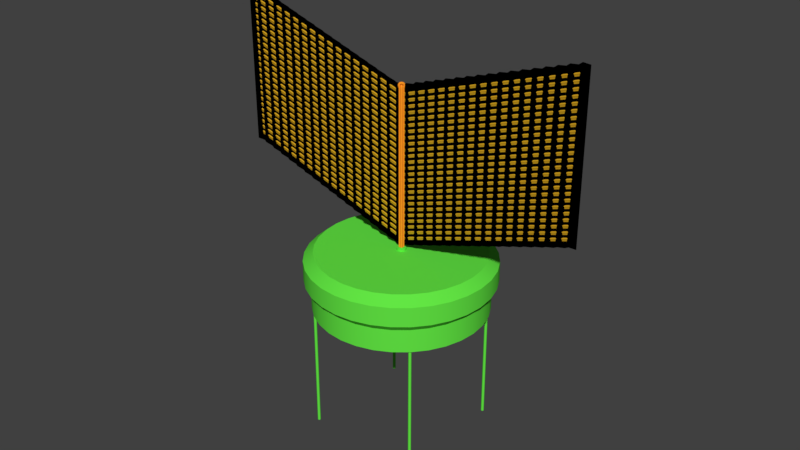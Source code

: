 # Source: Rad-Unit-Small-Rotating.blend  (saved by Blender 2.78.0; exported with 4.5.12 LTS)
import bpy
from mathutils import Matrix  # noqa: F401  (used for matrix-valued properties, if any)

bpy.ops.wm.read_factory_settings(use_empty=True)
scene = bpy.context.scene
scene.name = 'Scene'

# ---- collections
col_collection_1 = bpy.data.collections.new('Collection 1'); scene.collection.children.link(col_collection_1)

# ---- materials (node trees are filled in below, after node groups)
mat_material_004 = bpy.data.materials.new('Material.004')
mat_material_004.alpha_threshold = 0.0
mat_material_004.use_transparent_shadow = False
mat_material_004.diffuse_color = (1.0, 0.3112, 0.01693, 1.0)
mat_material_004.roughness = 0.5
mat_radsurface = bpy.data.materials.new('radsurface')
mat_radsurface.alpha_threshold = 0.0
mat_radsurface.use_transparent_shadow = False
mat_radsurface.diffuse_color = (0.0, 0.0, 0.0, 1.0)
mat_radsurface.roughness = 0.5
mat_reservoirs = bpy.data.materials.new('reservoirs')
mat_reservoirs.alpha_threshold = 0.0
mat_reservoirs.use_transparent_shadow = False
mat_reservoirs.diffuse_color = (0.1243, 0.8, 0.05844, 1.0)
mat_reservoirs.roughness = 0.5
mat_material_003 = bpy.data.materials.new('Material.003')
mat_material_003.alpha_threshold = 0.0
mat_material_003.use_transparent_shadow = False
mat_material_003.diffuse_color = (0.6738, 0.3685, 0.01629, 1.0)
mat_material_003.roughness = 0.5

# ---- material node trees

# ---- world
world_world = bpy.data.worlds.new('World'); scene.world = world_world
world_world.color = (0.05088, 0.05088, 0.05088)
world_world.use_sun_shadow = False
world_world.sun_shadow_jitter_overblur = 0.0
world_world.cycles.sampling_method = 'MANUAL'

# ---- meshes
me_plane = bpy.data.meshes.new('Plane')
me_plane.from_pydata([(-0.9903, -0.03622, 0.02524), (1.01, -0.05118, -0.01587), (-0.9903, 1.295, 0.02524), (1.01, 1.28, -0.01587), (-0.9617, -0.05507, -0.01989), (-0.9329, -0.05319, 0.025), (-0.9042, -0.08475, -0.02034), (-0.8755, -0.08215, 0.02457), (-0.8469, -0.1145, -0.02079), (-0.8181, -0.1118, 0.02412), (-0.7895, -0.1443, -0.02124), (-0.7608, -0.1415, 0.02368), (-0.7321, -0.174, -0.02168), (-0.7034, -0.1712, 0.02323), (-0.6747, -0.2038, -0.02213), (-0.646, -0.2009, 0.02278), (-0.6174, -0.2336, -0.02258), (-0.5886, -0.2307, 0.02234), (-0.56, -0.2633, -0.02303), (-0.5313, -0.2605, 0.02189), (-0.5026, -0.2931, -0.02347), (-0.4739, -0.2902, 0.02144), (-0.4452, -0.3229, -0.02392), (-0.4165, -0.32, 0.02099), (-0.3879, -0.3527, -0.02437), (-0.3591, -0.3498, 0.02055), (-0.3305, -0.3824, -0.02482), (-0.3018, -0.3795, 0.0201), (-0.2731, -0.4122, -0.02526), (-0.2444, -0.4093, 0.01965), (-0.2157, -0.442, -0.02571), (-0.187, -0.4391, 0.0192), (-0.1584, -0.4718, -0.02616), (-0.1296, -0.4688, 0.01876), (-0.101, -0.5015, -0.02661), (-0.07227, -0.4986, 0.01831), (-0.04348, -0.5309, -0.02705), (-0.01449, -0.526, 0.01733), (0.01449, -0.5437, -0.0277), (0.04348, -0.513, 0.01831), (0.07266, -0.5161, -0.02648), (0.102, -0.4833, 0.01899), (0.1312, -0.4862, -0.0258), (0.1605, -0.4533, 0.01968), (0.1898, -0.4563, -0.02511), (0.2191, -0.4234, 0.02036), (0.2484, -0.4263, -0.02443), (0.2777, -0.3935, 0.02105), (0.3069, -0.3964, -0.02374), (0.3362, -0.3635, 0.02173), (0.3655, -0.3665, -0.02306), (0.3948, -0.3336, 0.02242), (0.4241, -0.3365, -0.02237), (0.4534, -0.3037, 0.0231), (0.4826, -0.3066, -0.02169), (0.5119, -0.2737, 0.02379), (0.5412, -0.2767, -0.021), (0.5705, -0.2438, 0.02447), (0.5998, -0.2467, -0.02032), (0.6291, -0.2138, 0.02516), (0.6583, -0.2168, -0.01964), (0.6876, -0.1839, 0.02584), (0.7169, -0.1869, -0.01895), (0.7462, -0.154, 0.02653), (0.7755, -0.157, -0.01827), (0.8048, -0.1241, 0.02721), (0.834, -0.1271, -0.01758), (0.8633, -0.09413, 0.0279), (0.8926, -0.09737, -0.0169), (0.9219, -0.06425, 0.02858), (0.9512, -0.06825, -0.01624), (0.9804, -0.03455, 0.02927), (0.9804, 1.296, 0.02927), (0.9512, 1.263, -0.01624), (0.9219, 1.267, 0.02858), (0.8926, 1.234, -0.0169), (0.8633, 1.237, 0.0279), (0.834, 1.204, -0.01758), (0.8048, 1.207, 0.02721), (0.7755, 1.174, -0.01827), (0.7462, 1.177, 0.02653), (0.7169, 1.144, -0.01895), (0.6876, 1.147, 0.02584), (0.6583, 1.114, -0.01964), (0.6291, 1.117, 0.02516), (0.5998, 1.084, -0.02032), (0.5705, 1.087, 0.02447), (0.5412, 1.054, -0.021), (0.5119, 1.057, 0.02379), (0.4826, 1.024, -0.02169), (0.4534, 1.027, 0.0231), (0.4241, 0.9944, -0.02237), (0.3948, 0.9973, 0.02242), (0.3655, 0.9645, -0.02306), (0.3362, 0.9674, 0.02173), (0.3069, 0.9345, -0.02374), (0.2777, 0.9374, 0.02105), (0.2484, 0.9046, -0.02443), (0.2191, 0.9075, 0.02036), (0.1898, 0.8746, -0.02511), (0.1605, 0.8776, 0.01968), (0.1312, 0.8447, -0.0258), (0.102, 0.8476, 0.01899), (0.07266, 0.8148, -0.02648), (0.04348, 0.8179, 0.01831), (0.01449, 0.7872, -0.0277), (-0.01449, 0.8049, 0.01733), (-0.04348, 0.8, -0.02705), (-0.07227, 0.8323, 0.01831), (-0.101, 0.8294, -0.02661), (-0.1296, 0.8621, 0.01876), (-0.1584, 0.8591, -0.02616), (-0.187, 0.8918, 0.0192), (-0.2157, 0.8889, -0.02571), (-0.2444, 0.9216, 0.01965), (-0.2731, 0.9187, -0.02526), (-0.3018, 0.9514, 0.0201), (-0.3305, 0.9485, -0.02482), (-0.3591, 0.9811, 0.02055), (-0.3879, 0.9782, -0.02437), (-0.4165, 1.011, 0.02099), (-0.4452, 1.008, -0.02392), (-0.4739, 1.041, 0.02144), (-0.5026, 1.038, -0.02347), (-0.5313, 1.07, 0.02189), (-0.56, 1.068, -0.02303), (-0.5886, 1.1, 0.02234), (-0.6174, 1.097, -0.02258), (-0.646, 1.13, 0.02278), (-0.6747, 1.127, -0.02213), (-0.7034, 1.16, 0.02323), (-0.7321, 1.157, -0.02168), (-0.7608, 1.189, 0.02368), (-0.7895, 1.187, -0.02124), (-0.8181, 1.219, 0.02412), (-0.8469, 1.216, -0.02079), (-0.8755, 1.249, 0.02457), (-0.9042, 1.246, -0.02034), (-0.9329, 1.278, 0.025), (-0.9617, 1.276, -0.01989)], [], [(71, 1, 3, 72), (0, 4, 139, 2), (4, 5, 138, 139), (5, 6, 137, 138), (6, 7, 136, 137), (7, 8, 135, 136), (8, 9, 134, 135), (9, 10, 133, 134), (10, 11, 132, 133), (11, 12, 131, 132), (12, 13, 130, 131), (13, 14, 129, 130), (14, 15, 128, 129), (15, 16, 127, 128), (16, 17, 126, 127), (17, 18, 125, 126), (18, 19, 124, 125), (19, 20, 123, 124), (20, 21, 122, 123), (21, 22, 121, 122), (22, 23, 120, 121), (23, 24, 119, 120), (24, 25, 118, 119), (25, 26, 117, 118), (26, 27, 116, 117), (27, 28, 115, 116), (28, 29, 114, 115), (29, 30, 113, 114), (30, 31, 112, 113), (31, 32, 111, 112), (32, 33, 110, 111), (33, 34, 109, 110), (34, 35, 108, 109), (35, 36, 107, 108), (36, 37, 106, 107), (37, 38, 105, 106), (38, 39, 104, 105), (39, 40, 103, 104), (40, 41, 102, 103), (41, 42, 101, 102), (42, 43, 100, 101), (43, 44, 99, 100), (44, 45, 98, 99), (45, 46, 97, 98), (46, 47, 96, 97), (47, 48, 95, 96), (48, 49, 94, 95), (49, 50, 93, 94), (50, 51, 92, 93), (51, 52, 91, 92), (52, 53, 90, 91), (53, 54, 89, 90), (54, 55, 88, 89), (55, 56, 87, 88), (56, 57, 86, 87), (57, 58, 85, 86), (58, 59, 84, 85), (59, 60, 83, 84), (60, 61, 82, 83), (61, 62, 81, 82), (62, 63, 80, 81), (63, 64, 79, 80), (64, 65, 78, 79), (65, 66, 77, 78), (66, 67, 76, 77), (67, 68, 75, 76), (68, 69, 74, 75), (69, 70, 73, 74), (70, 71, 72, 73)])
me_plane.materials.append(mat_radsurface)
me_plane.use_remesh_preserve_volume = False
me_plane.use_remesh_preserve_attributes = False
me_plane.use_mirror_vertex_groups = False
me_plane.update()
me_cylinder_008 = bpy.data.meshes.new('Cylinder.008')
me_cylinder_008.from_pydata([(0.2001, -1.006, -0.6177), (-8.948e-08, 1.2, -0.2102), (-1.826e-07, 1.075, 0.1592), (-8.948e-08, 1.2, 0.05101), (0.2171, -1.091, -0.6177), (0.2341, 1.177, -0.2102), (0.2097, 1.054, 0.1592), (0.2341, 1.177, 0.05101), (0.3925, -0.9477, -0.6177), (0.4592, 1.109, -0.2102), (0.4113, 0.993, 0.1592), (0.4592, 1.109, 0.05101), (0.4259, -1.028, -0.6177), (0.6667, 0.9978, -0.2102), (0.5971, 0.8937, 0.1592), (0.6667, 0.9978, 0.05101), (0.5699, -0.8529, -0.6177), (0.8485, 0.8485, -0.2102), (0.76, 0.76, 0.1592), (0.8485, 0.8485, 0.05101), (0.6183, -0.9253, -0.6177), (0.9978, 0.6667, -0.2102), (0.8937, 0.5971, 0.1592), (0.9978, 0.6667, 0.05101), (0.7253, -0.7253, -0.6177), (1.109, 0.4592, -0.2102), (0.993, 0.4113, 0.1592), (1.109, 0.4592, 0.05101), (0.7869, -0.7869, -0.6177), (1.177, 0.2341, -0.2102), (1.054, 0.2097, 0.1592), (1.177, 0.2341, 0.05101), (0.8529, -0.5699, -0.6177), (1.2, -1.635e-07, -0.2102), (1.075, -2.261e-07, 0.1592), (1.2, -1.635e-07, 0.05101), (0.9253, -0.6183, -0.6177), (1.177, -0.2341, -0.2102), (1.054, -0.2097, 0.1592), (1.177, -0.2341, 0.05101), (0.9477, -0.3925, -0.6177), (1.109, -0.4592, -0.2102), (0.993, -0.4113, 0.1592), (1.109, -0.4592, 0.05101), (1.028, -0.4259, -0.6177), (0.9978, -0.6667, -0.2102), (0.8937, -0.5971, 0.1592), (0.9978, -0.6667, 0.05101), (1.006, -0.2001, -0.6177), (0.8485, -0.8485, -0.2102), (0.76, -0.76, 0.1592), (0.8485, -0.8485, 0.05101), (1.091, -0.2171, -0.6177), (0.6667, -0.9978, -0.2102), (0.5971, -0.8937, 0.1592), (0.6667, -0.9978, 0.05101), (1.026, -2.384e-07, -0.6177), (0.4592, -1.109, -0.2102), (0.4113, -0.993, 0.1592), (0.4592, -1.109, 0.05101), (1.113, -1.788e-07, -0.6177), (0.2341, -1.177, -0.2102), (0.2097, -1.054, 0.1592), (0.2341, -1.177, 0.05101), (1.006, 0.2001, -0.6177), (-4.805e-07, -1.2, -0.2102), (-3.568e-07, -1.075, 0.1592), (-4.805e-07, -1.2, 0.05101), (1.091, 0.2171, -0.6177), (-0.2341, -1.177, -0.2102), (-0.2097, -1.054, 0.1592), (-0.2341, -1.177, 0.05101), (0.9477, 0.3925, -0.6177), (-0.4592, -1.109, -0.2102), (-0.4113, -0.993, 0.1592), (-0.4592, -1.109, 0.05101), (1.028, 0.4259, -0.6177), (-0.6667, -0.9978, -0.2102), (-0.5971, -0.8937, 0.1592), (-0.6667, -0.9978, 0.05101), (0.8529, 0.5699, -0.6177), (-0.8485, -0.8485, -0.2102), (-0.76, -0.76, 0.1592), (-0.8485, -0.8485, 0.05101), (0.9253, 0.6183, -0.6177), (-0.9978, -0.6667, -0.2102), (-0.8937, -0.5971, 0.1592), (-0.9978, -0.6667, 0.05101), (0.7253, 0.7253, -0.6177), (-1.109, -0.4592, -0.2102), (-0.993, -0.4113, 0.1592), (-1.109, -0.4592, 0.05101), (0.7869, 0.7869, -0.6177), (-1.177, -0.2341, -0.2102), (-1.054, -0.2097, 0.1592), (-1.177, -0.2341, 0.05101), (0.5699, 0.8529, -0.6177), (-1.2, 9.047e-07, -0.2102), (-1.075, 6.512e-07, 0.1592), (-1.2, 9.047e-07, 0.05101), (0.6183, 0.9253, -0.6177), (-1.177, 0.2341, -0.2102), (-1.054, 0.2097, 0.1592), (-1.177, 0.2341, 0.05101), (0.3925, 0.9477, -0.6177), (-1.109, 0.4592, -0.2102), (-0.993, 0.4113, 0.1592), (-1.109, 0.4592, 0.05101), (0.4259, 1.028, -0.6177), (-0.9978, 0.6667, -0.2102), (-0.8937, 0.5971, 0.1592), (-0.9978, 0.6667, 0.05101), (0.2001, 1.006, -0.6177), (-0.8485, 0.8485, -0.2102), (-0.76, 0.76, 0.1592), (-0.8485, 0.8485, 0.05101), (0.2171, 1.091, -0.6177), (-0.6667, 0.9978, -0.2102), (-0.5971, 0.8937, 0.1592), (-0.6667, 0.9978, 0.05101), (-1.788e-07, 1.113, -0.6177), (-0.4592, 1.109, -0.2102), (-0.4113, 0.993, 0.1592), (-0.4592, 1.109, 0.05101), (-1.788e-07, 1.026, -0.6177), (-0.2341, 1.177, -0.2102), (-0.2097, 1.054, 0.1592), (-0.2341, 1.177, 0.05101), (-8.948e-08, 0.06, 0.1283), (-8.948e-08, 0.06, 0.1901), (0.02296, 0.05543, 0.1283), (0.02296, 0.05543, 0.1901), (0.04243, 0.04243, 0.1283), (0.04243, 0.04243, 0.1901), (0.05543, 0.02296, 0.1283), (0.05543, 0.02296, 0.1901), (0.06, -2.567e-07, 0.1283), (0.06, -2.567e-07, 0.1901), (0.05543, -0.02296, 0.1283), (0.05543, -0.02296, 0.1901), (0.04243, -0.04243, 0.1283), (0.04243, -0.04243, 0.1901), (0.02296, -0.05543, 0.1283), (0.02296, -0.05543, 0.1901), (-8.042e-08, -0.06, 0.1283), (-8.042e-08, -0.06, 0.1901), (-0.02296, -0.05543, 0.1283), (-0.02296, -0.05543, 0.1901), (-0.04243, -0.04243, 0.1283), (-0.04243, -0.04243, 0.1901), (-0.05543, -0.02296, 0.1283), (-0.05543, -0.02296, 0.1901), (-0.06, -2.533e-07, 0.1283), (-0.06, -2.533e-07, 0.1901), (-0.05543, 0.02296, 0.1283), (-0.05543, 0.02296, 0.1901), (-0.04243, 0.04243, 0.1283), (-0.04243, 0.04243, 0.1901), (-0.02296, 0.05543, 0.1283), (-0.02296, 0.05543, 0.1901), (-9.04e-08, 0.04466, 0.118), (-9.04e-08, 0.04466, 0.2004), (0.01709, 0.04126, 0.118), (0.01709, 0.04126, 0.2004), (0.03158, 0.03158, 0.118), (0.03158, 0.03158, 0.2004), (0.04126, 0.01709, 0.118), (0.04126, 0.01709, 0.2004), (0.04466, -2.56e-07, 0.118), (0.04466, -2.56e-07, 0.2004), (0.04126, -0.01709, 0.118), (0.04126, -0.01709, 0.2004), (0.03158, -0.03158, 0.118), (0.03158, -0.03158, 0.2004), (0.01709, -0.04126, 0.118), (0.01709, -0.04126, 0.2004), (-8.366e-08, -0.04466, 0.118), (-8.366e-08, -0.04466, 0.2004), (-0.01709, -0.04126, 0.118), (-0.01709, -0.04126, 0.2004), (-0.03158, -0.03158, 0.118), (-0.03158, -0.03158, 0.2004), (-0.04126, -0.01709, 0.118), (-0.04126, -0.01709, 0.2004), (-0.04466, -2.535e-07, 0.118), (-0.04466, -2.535e-07, 0.2004), (-0.04126, 0.01709, 0.118), (-0.04126, 0.01709, 0.2004), (-0.03158, 0.03158, 0.118), (-0.03158, 0.03158, 0.2004), (-0.01709, 0.04126, 0.118), (-0.01709, 0.04126, 0.2004), (-0.76, -0.74, -2.378), (-0.76, -0.74, -0.3184), (-0.75, -0.7427, -2.378), (-0.75, -0.7427, -0.3184), (-0.7427, -0.75, -2.378), (-0.7427, -0.75, -0.3184), (-0.74, -0.76, -2.378), (-0.74, -0.76, -0.3184), (-0.7427, -0.77, -2.378), (-0.7427, -0.77, -0.3184), (-0.75, -0.7773, -2.378), (-0.75, -0.7773, -0.3184), (-0.76, -0.78, -2.378), (-0.76, -0.78, -0.3184), (-0.77, -0.7773, -2.378), (-0.77, -0.7773, -0.3184), (-0.7773, -0.77, -2.378), (-0.7773, -0.77, -0.3184), (-0.78, -0.76, -2.378), (-0.78, -0.76, -0.3184), (-0.7773, -0.75, -2.378), (-0.7773, -0.75, -0.3184), (-0.77, -0.7427, -2.378), (-0.77, -0.7427, -0.3184), (-0.76, 0.78, -2.378), (-0.76, 0.78, -0.3184), (-0.75, 0.7773, -2.378), (-0.75, 0.7773, -0.3184), (-0.7427, 0.77, -2.378), (-0.7427, 0.77, -0.3184), (-0.74, 0.76, -2.378), (-0.74, 0.76, -0.3184), (-0.7427, 0.75, -2.378), (-0.7427, 0.75, -0.3184), (-0.75, 0.7427, -2.378), (-0.75, 0.7427, -0.3184), (-0.76, 0.74, -2.378), (-0.76, 0.74, -0.3184), (-0.77, 0.7427, -2.378), (-0.77, 0.7427, -0.3184), (-0.7773, 0.75, -2.378), (-0.7773, 0.75, -0.3184), (-0.78, 0.76, -2.378), (-0.78, 0.76, -0.3184), (-0.7773, 0.77, -2.378), (-0.7773, 0.77, -0.3184), (-0.77, 0.7773, -2.378), (-0.77, 0.7773, -0.3184), (0.76, 0.78, -2.378), (0.76, 0.78, -0.3184), (0.77, 0.7773, -2.378), (0.77, 0.7773, -0.3184), (0.7773, 0.77, -2.378), (0.7773, 0.77, -0.3184), (0.78, 0.76, -2.378), (0.78, 0.76, -0.3184), (0.7773, 0.75, -2.378), (0.7773, 0.75, -0.3184), (0.77, 0.7427, -2.378), (0.77, 0.7427, -0.3184), (0.76, 0.74, -2.378), (0.76, 0.74, -0.3184), (0.75, 0.7427, -2.378), (0.75, 0.7427, -0.3184), (0.7427, 0.75, -2.378), (0.7427, 0.75, -0.3184), (0.74, 0.76, -2.378), (0.74, 0.76, -0.3184), (0.7427, 0.77, -2.378), (0.7427, 0.77, -0.3184), (0.75, 0.7773, -2.378), (0.75, 0.7773, -0.3184), (0.76, -0.74, -2.378), (0.76, -0.74, -0.3184), (0.77, -0.7427, -2.378), (0.77, -0.7427, -0.3184), (0.7773, -0.75, -2.378), (0.7773, -0.75, -0.3184), (0.78, -0.76, -2.378), (0.78, -0.76, -0.3184), (0.7773, -0.77, -2.378), (0.7773, -0.77, -0.3184), (0.77, -0.7773, -2.378), (0.77, -0.7773, -0.3184), (0.76, -0.78, -2.378), (0.76, -0.78, -0.3184), (0.75, -0.7773, -2.378), (0.75, -0.7773, -0.3184), (0.7427, -0.77, -2.378), (0.7427, -0.77, -0.3184), (0.74, -0.76, -2.378), (0.74, -0.76, -0.3184), (0.7427, -0.75, -2.378), (0.7427, -0.75, -0.3184), (0.75, -0.7427, -2.378), (0.75, -0.7427, -0.3184), (2.794e-09, -1.369e-07, -0.06437), (-1.788e-07, 1.026, -0.5067), (-1.788e-07, 1.113, -0.3069), (0.2171, 1.091, -0.3069), (0.2001, 1.006, -0.5067), (0.4259, 1.028, -0.3069), (0.3925, 0.9477, -0.5067), (0.6183, 0.9253, -0.3069), (0.5699, 0.8529, -0.5067), (0.7869, 0.7869, -0.3069), (0.7253, 0.7253, -0.5067), (0.9253, 0.6183, -0.3069), (0.8529, 0.5699, -0.5067), (1.028, 0.4259, -0.3069), (0.9477, 0.3925, -0.5067), (1.091, 0.2171, -0.3069), (1.006, 0.2001, -0.5067), (1.113, -1.788e-07, -0.3069), (1.026, -2.384e-07, -0.5067), (1.091, -0.2171, -0.3069), (1.006, -0.2001, -0.5067), (1.028, -0.4259, -0.3069), (0.9477, -0.3925, -0.5067), (0.9253, -0.6183, -0.3069), (0.8529, -0.5699, -0.5067), (0.7869, -0.7869, -0.3069), (0.7253, -0.7253, -0.5067), (0.6183, -0.9253, -0.3069), (0.5699, -0.8529, -0.5067), (0.4259, -1.028, -0.3069), (0.3925, -0.9477, -0.5067), (0.2171, -1.091, -0.3069), (0.2001, -1.006, -0.5067), (-4.172e-07, -1.113, -0.3069), (-3.576e-07, -1.026, -0.5067), (-0.2171, -1.091, -0.3069), (-0.2001, -1.006, -0.5067), (-0.4259, -1.028, -0.3069), (-0.3925, -0.9477, -0.5067), (-0.6183, -0.9253, -0.3069), (-0.5699, -0.8529, -0.5067), (-0.7869, -0.7869, -0.3069), (-0.7253, -0.7253, -0.5067), (-0.9253, -0.6183, -0.3069), (-0.8529, -0.5699, -0.5067), (-1.028, -0.4259, -0.3069), (-0.9477, -0.3925, -0.5067), (-1.091, -0.2171, -0.3069), (-1.006, -0.2001, -0.5067), (-1.113, 7.153e-07, -0.3069), (-1.026, 5.96e-07, -0.5067), (-1.091, 0.2171, -0.3069), (-1.006, 0.2001, -0.5067), (-1.028, 0.4259, -0.3069), (-0.9477, 0.3925, -0.5067), (-0.9253, 0.6183, -0.3069), (-0.8529, 0.5699, -0.5067), (-0.7869, 0.7869, -0.3069), (-0.7253, 0.7253, -0.5067), (-0.6183, 0.9253, -0.3069), (-0.5699, 0.8529, -0.5067), (-0.4259, 1.028, -0.3069), (-0.3925, 0.9477, -0.5067), (-0.2171, 1.091, -0.3069), (-0.2001, 1.006, -0.5067), (-4.172e-07, -1.113, -0.6177), (-3.576e-07, -1.026, -0.6177), (-0.2171, -1.091, -0.6177), (-0.2001, -1.006, -0.6177), (-0.4259, -1.028, -0.6177), (-0.3925, -0.9477, -0.6177), (-0.6183, -0.9253, -0.6177), (-0.5699, -0.8529, -0.6177), (-0.7869, -0.7869, -0.6177), (-0.7253, -0.7253, -0.6177), (-0.9253, -0.6183, -0.6177), (-0.8529, -0.5699, -0.6177), (-1.028, -0.4259, -0.6177), (-0.9477, -0.3925, -0.6177), (-1.091, -0.2171, -0.6177), (-1.006, -0.2001, -0.6177), (-1.113, 7.153e-07, -0.6177), (-1.026, 5.96e-07, -0.6177), (-1.091, 0.2171, -0.6177), (-1.006, 0.2001, -0.6177), (-1.028, 0.4259, -0.6177), (-0.9477, 0.3925, -0.6177), (-0.9253, 0.6183, -0.6177), (-0.8529, 0.5699, -0.6177), (-0.7869, 0.7869, -0.6177), (-0.7253, 0.7253, -0.6177), (-0.6183, 0.9253, -0.6177), (-0.5699, 0.8529, -0.6177), (-0.4259, 1.028, -0.6177), (-0.3925, 0.9477, -0.6177), (-0.2171, 1.091, -0.6177), (-0.2001, 1.006, -0.6177)], [], [(125, 127, 3, 1), (9, 11, 15, 13), (13, 15, 19, 17), (17, 19, 23, 21), (21, 23, 27, 25), (25, 27, 31, 29), (29, 31, 35, 33), (33, 35, 39, 37), (37, 39, 43, 41), (41, 43, 47, 45), (45, 47, 51, 49), (49, 51, 55, 53), (53, 55, 59, 57), (57, 59, 63, 61), (61, 63, 67, 65), (65, 67, 71, 69), (69, 71, 75, 73), (73, 75, 79, 77), (77, 79, 83, 81), (81, 83, 87, 85), (85, 87, 91, 89), (89, 91, 95, 93), (93, 95, 99, 97), (97, 99, 103, 101), (101, 103, 107, 105), (105, 107, 111, 109), (109, 111, 115, 113), (113, 115, 119, 117), (117, 119, 123, 121), (121, 123, 127, 125), (5, 7, 11, 9), (6, 2, 126, 122, 118, 114, 110, 106, 102, 98, 94, 90, 86, 82, 78, 74, 70, 66, 62, 58, 54, 50, 46, 42, 38, 34, 30, 26, 22, 18, 14, 10), (1, 3, 7, 5), (289, 292, 288), (7, 3, 2, 6), (292, 294, 288), (11, 7, 6, 10), (294, 296, 288), (15, 11, 10, 14), (296, 298, 288), (19, 15, 14, 18), (298, 300, 288), (23, 19, 18, 22), (300, 302, 288), (27, 23, 22, 26), (302, 304, 288), (31, 27, 26, 30), (304, 306, 288), (35, 31, 30, 34), (306, 308, 288), (39, 35, 34, 38), (308, 310, 288), (43, 39, 38, 42), (310, 312, 288), (47, 43, 42, 46), (312, 314, 288), (51, 47, 46, 50), (314, 316, 288), (55, 51, 50, 54), (316, 318, 288), (59, 55, 54, 58), (318, 320, 288), (63, 59, 58, 62), (320, 322, 288), (67, 63, 62, 66), (322, 324, 288), (71, 67, 66, 70), (324, 326, 288), (75, 71, 70, 74), (326, 328, 288), (79, 75, 74, 78), (328, 330, 288), (83, 79, 78, 82), (330, 332, 288), (87, 83, 82, 86), (332, 334, 288), (91, 87, 86, 90), (334, 336, 288), (95, 91, 90, 94), (336, 338, 288), (99, 95, 94, 98), (338, 340, 288), (103, 99, 98, 102), (340, 342, 288), (107, 103, 102, 106), (342, 344, 288), (111, 107, 106, 110), (344, 346, 288), (115, 111, 110, 114), (346, 348, 288), (119, 115, 114, 118), (348, 350, 288), (123, 119, 118, 122), (350, 352, 288), (127, 123, 122, 126), (352, 289, 288), (3, 127, 126, 2), (81, 85, 331, 329), (128, 129, 131, 130), (130, 131, 133, 132), (132, 133, 135, 134), (134, 135, 137, 136), (136, 137, 139, 138), (138, 139, 141, 140), (140, 141, 143, 142), (142, 143, 145, 144), (144, 145, 147, 146), (146, 147, 149, 148), (148, 149, 151, 150), (150, 151, 153, 152), (152, 153, 155, 154), (154, 155, 157, 156), (131, 129, 159, 157, 155, 153, 151, 149, 147, 145, 143, 141, 139, 137, 135, 133), (156, 157, 159, 158), (158, 159, 129, 128), (128, 130, 132, 134, 136, 138, 140, 142, 144, 146, 148, 150, 152, 154, 156, 158), (160, 161, 163, 162), (162, 163, 165, 164), (164, 165, 167, 166), (166, 167, 169, 168), (168, 169, 171, 170), (170, 171, 173, 172), (172, 173, 175, 174), (174, 175, 177, 176), (176, 177, 179, 178), (178, 179, 181, 180), (180, 181, 183, 182), (182, 183, 185, 184), (184, 185, 187, 186), (186, 187, 189, 188), (163, 161, 191, 189, 187, 185, 183, 181, 179, 177, 175, 173, 171, 169, 167, 165), (188, 189, 191, 190), (190, 191, 161, 160), (160, 162, 164, 166, 168, 170, 172, 174, 176, 178, 180, 182, 184, 186, 188, 190), (192, 193, 195, 194), (194, 195, 197, 196), (196, 197, 199, 198), (198, 199, 201, 200), (200, 201, 203, 202), (202, 203, 205, 204), (204, 205, 207, 206), (206, 207, 209, 208), (208, 209, 211, 210), (210, 211, 213, 212), (195, 193, 215, 213, 211, 209, 207, 205, 203, 201, 199, 197), (212, 213, 215, 214), (214, 215, 193, 192), (192, 194, 196, 198, 200, 202, 204, 206, 208, 210, 212, 214), (216, 217, 219, 218), (218, 219, 221, 220), (220, 221, 223, 222), (222, 223, 225, 224), (224, 225, 227, 226), (226, 227, 229, 228), (228, 229, 231, 230), (230, 231, 233, 232), (232, 233, 235, 234), (234, 235, 237, 236), (219, 217, 239, 237, 235, 233, 231, 229, 227, 225, 223, 221), (236, 237, 239, 238), (238, 239, 217, 216), (216, 218, 220, 222, 224, 226, 228, 230, 232, 234, 236, 238), (240, 241, 243, 242), (242, 243, 245, 244), (244, 245, 247, 246), (246, 247, 249, 248), (248, 249, 251, 250), (250, 251, 253, 252), (252, 253, 255, 254), (254, 255, 257, 256), (256, 257, 259, 258), (258, 259, 261, 260), (243, 241, 263, 261, 259, 257, 255, 253, 251, 249, 247, 245), (260, 261, 263, 262), (262, 263, 241, 240), (240, 242, 244, 246, 248, 250, 252, 254, 256, 258, 260, 262), (264, 265, 267, 266), (266, 267, 269, 268), (268, 269, 271, 270), (270, 271, 273, 272), (272, 273, 275, 274), (274, 275, 277, 276), (276, 277, 279, 278), (278, 279, 281, 280), (280, 281, 283, 282), (282, 283, 285, 284), (267, 265, 287, 285, 283, 281, 279, 277, 275, 273, 271, 269), (284, 285, 287, 286), (286, 287, 265, 264), (264, 266, 268, 270, 272, 274, 276, 278, 280, 282, 284, 286), (117, 121, 349, 347), (37, 41, 309, 307), (73, 77, 327, 325), (109, 113, 345, 343), (29, 33, 305, 303), (65, 69, 323, 321), (101, 105, 341, 339), (21, 25, 301, 299), (5, 9, 293, 291), (57, 61, 319, 317), (93, 97, 337, 335), (13, 17, 297, 295), (49, 53, 315, 313), (125, 1, 290, 351), (85, 89, 333, 331), (121, 125, 351, 349), (41, 45, 311, 309), (77, 81, 329, 327), (113, 117, 347, 345), (33, 37, 307, 305), (69, 73, 325, 323), (105, 109, 343, 341), (25, 29, 303, 301), (61, 65, 321, 319), (97, 101, 339, 337), (17, 21, 299, 297), (53, 57, 317, 315), (89, 93, 335, 333), (112, 124, 120, 116), (9, 13, 295, 293), (45, 49, 313, 311), (299, 301, 76, 84), (320, 318, 8, 0), (302, 300, 80, 72), (333, 335, 367, 365), (351, 290, 120, 383), (315, 317, 12, 20), (336, 334, 366, 368), (289, 352, 384, 124), (297, 299, 84, 92), (318, 316, 16, 8), (349, 351, 383, 381), (300, 298, 88, 80), (331, 333, 365, 363), (352, 350, 382, 384), (313, 315, 20, 28), (334, 332, 364, 366), (295, 297, 92, 100), (316, 314, 24, 16), (347, 349, 381, 379), (298, 296, 96, 88), (329, 331, 363, 361), (350, 348, 380, 382), (311, 313, 28, 36), (332, 330, 362, 364), (293, 295, 100, 108), (314, 312, 32, 24), (345, 347, 379, 377), (296, 294, 104, 96), (327, 329, 361, 359), (348, 346, 378, 380), (309, 311, 36, 44), (330, 328, 360, 362), (1, 5, 291, 290), (104, 112, 116, 108), (96, 104, 108, 100), (88, 96, 100, 92), (80, 88, 92, 84), (72, 80, 84, 76), (64, 72, 76, 68), (56, 64, 68, 60), (48, 56, 60, 52), (40, 48, 52, 44), (32, 40, 44, 36), (24, 32, 36, 28), (16, 24, 28, 20), (8, 16, 20, 12), (0, 8, 12, 4), (354, 0, 4, 353), (356, 354, 353, 355), (358, 356, 355, 357), (360, 358, 357, 359), (362, 360, 359, 361), (364, 362, 361, 363), (366, 364, 363, 365), (368, 366, 365, 367), (370, 368, 367, 369), (372, 370, 369, 371), (374, 372, 371, 373), (376, 374, 373, 375), (378, 376, 375, 377), (380, 378, 377, 379), (382, 380, 379, 381), (384, 382, 381, 383), (124, 384, 383, 120), (338, 336, 368, 370), (317, 319, 4, 12), (335, 337, 369, 367), (304, 302, 72, 64), (322, 320, 0, 354), (301, 303, 68, 76), (340, 338, 370, 372), (319, 321, 353, 4), (337, 339, 371, 369), (306, 304, 64, 56), (324, 322, 354, 356), (303, 305, 60, 68), (342, 340, 372, 374), (321, 323, 355, 353), (339, 341, 373, 371), (308, 306, 56, 48), (326, 324, 356, 358), (305, 307, 52, 60), (292, 289, 124, 112), (344, 342, 374, 376), (323, 325, 357, 355), (341, 343, 375, 373), (310, 308, 48, 40), (290, 291, 116, 120), (328, 326, 358, 360), (307, 309, 44, 52), (346, 344, 376, 378), (325, 327, 359, 357), (294, 292, 112, 104), (343, 345, 377, 375), (312, 310, 40, 32), (291, 293, 108, 116)])
me_cylinder_008.polygons.foreach_set('use_smooth', [True] * 317)
me_cylinder_008.materials.append(mat_reservoirs)
me_cylinder_008.use_remesh_preserve_volume = False
me_cylinder_008.use_remesh_preserve_attributes = False
me_cylinder_008.use_mirror_vertex_groups = False
me_cylinder_008.update()
me_cylinder_007 = bpy.data.meshes.new('Cylinder.007')
me_cylinder_007.from_pydata([(-1.16, 0.01, 5.049e-08), (1.167, 0.007687, 0.7693), (-1.16, 0.009239, -0.003827), (1.167, 0.006926, 0.7655), (-1.16, 0.007071, -0.007071), (1.167, 0.004758, 0.7622), (-1.16, 0.003827, -0.03171), (1.167, 0.001514, 0.7376), (-1.16, -4.371e-10, -0.03248), (1.167, -0.002313, 0.7368), (-1.16, -0.003827, -0.03171), (1.167, -0.00614, 0.7376), (-1.16, -0.007071, -0.007071), (1.167, -0.009384, 0.7622), (-1.16, -0.009239, -0.003827), (1.167, -0.01155, 0.7655), (-1.16, -0.01, 4.898e-08), (1.167, -0.01231, 0.7693), (-1.155, -0.009239, 0.003827), (1.167, -0.01155, 0.7731), (-1.155, -0.007071, 0.007071), (1.167, -0.009384, 0.7764), (-1.155, -0.003827, 0.009239), (1.167, -0.00614, 0.7785), (-1.155, 1.192e-10, 0.01), (1.167, -0.002313, 0.7793), (-1.155, 0.003827, 0.009239), (1.167, 0.001514, 0.7785), (-1.155, 0.007071, 0.007071), (1.167, 0.004758, 0.7764), (-1.16, 0.009239, 0.003827), (1.167, 0.006926, 0.7731), (-1.16, -0.0003806, 0.001913)], [], [(0, 1, 3, 2), (2, 3, 5, 4), (4, 5, 7, 6), (6, 7, 9, 8), (8, 9, 11, 10), (10, 11, 13, 12), (12, 13, 15, 14), (14, 15, 17, 16), (16, 17, 19, 18), (18, 19, 21, 20), (20, 21, 23, 22), (22, 23, 25, 24), (24, 25, 27, 26), (26, 27, 29, 28), (3, 1, 31, 29, 27, 25, 23, 21, 19, 17, 15, 13, 11, 9, 7, 5), (28, 29, 31, 30), (30, 31, 1, 0), (32, 16, 18, 20), (0, 2, 4, 6, 8, 10, 12, 14, 16, 32, 30), (30, 32, 26, 28), (32, 20, 22), (26, 32, 22, 24)])
me_cylinder_007.polygons.foreach_set('use_smooth', [True] * 22)
me_cylinder_007.materials.append(mat_material_003)
me_cylinder_007.use_remesh_preserve_volume = False
me_cylinder_007.use_remesh_preserve_attributes = False
me_cylinder_007.use_mirror_vertex_groups = False
me_cylinder_007.update()

# ---- curves / text
cu_spiral_001 = bpy.data.curves.new('Spiral.001', 'CURVE')
cu_spiral_001.dimensions = '3D'
_sp = cu_spiral_001.splines.new('POLY'); _sp.points.add(117)
_sp.points.foreach_set('co', [-0.01493, 0.01448, 2.092, 1.0, -0.01174, 0.01129, 2.1, 1.0, -0.007647, 0.007193, 2.105, 1.0, -0.003134, 0.00268, 2.107, 1.0, 0.002559, -0.003012, 2.107, 1.0, 0.01048, -0.01093, 2.101, 1.0, 0.0137, -0.01416, 2.094, 1.0, 0.01598, -0.01643, 2.082, 1.0, 0.01598, -0.01643, -0.001271, 1.0, 0.01598, -0.01643, -0.001271, 1.0, 0.01554, -0.01967, -0.1493, 1.0, 0.03721, -0.0122, -0.1652, 1.0, 0.0689, 0.009436, -0.1619, 1.0, 0.08466, 0.03881, -0.15, 1.0, 0.09432, 0.07465, -0.15, 1.0, 0.09187, 0.1137, -0.15, 1.0, 0.07589, 0.1517, -0.15, 1.0, 0.05805, 0.1716, -0.15, 1.0, 0.01786, 0.1928, -0.15, 1.0, -0.04058, 0.2145, -0.15, 1.0, -0.1135, 0.2055, -0.15, 1.0, -0.1711, 0.1816, -0.15, 1.0, -0.2231, 0.1402, -0.15, 1.0, -0.2643, 0.08286, -0.15, 1.0, -0.2898, 0.01261, -0.15, 1.0, -0.2957, -0.06604, -0.15, 1.0, -0.2794, -0.1474, -0.15, 1.0, -0.24, -0.2252, -0.15, 1.0, -0.1509, -0.3152, -0.15, 1.0, -0.0701, -0.3662, -0.15, 1.0, 0.02536, -0.395, -0.15, 1.0, 0.1292, -0.3975, -0.15, 1.0, 0.2341, -0.3715, -0.15, 1.0, 0.3321, -0.3166, -0.15, 1.0, 0.4151, -0.2349, -0.15, 1.0, 0.4757, -0.1306, -0.15, 1.0, 0.5079, -0.009895, -0.15, 1.0, 0.4996, 0.1317, -0.15, 1.0, 0.4638, 0.2601, -0.15, 1.0, 0.3935, 0.3857, -0.15, 1.0, 0.2916, 0.4842, -0.15, 1.0, 0.1637, 0.5546, -0.15, 1.0, 0.01786, 0.59, -0.15, 1.0, -0.1364, 0.586, -0.15, 1.0, -0.2883, 0.5405, -0.15, 1.0, -0.4267, 0.4546, -0.15, 1.0, -0.5406, 0.3325, -0.15, 1.0, -0.6207, 0.1812, -0.15, 1.0, -0.6595, 0.01011, -0.15, 1.0, -0.6521, -0.1694, -0.15, 1.0, -0.5969, -0.3448, -0.15, 1.0, -0.4955, -0.5033, -0.15, 1.0, -0.3572, -0.6599, -0.15, 1.0, -0.1823, -0.7497, -0.15, 1.0, 0.01398, -0.7918, -0.15, 1.0, 0.2187, -0.7811, -0.15, 1.0, 0.4176, -0.7162, -0.15, 1.0, 0.5963, -0.5993, -0.15, 1.0, 0.7412, -0.4369, -0.15, 1.0, 0.8408, -0.2386, -0.15, 1.0, 0.8901, 0.01011, -0.15, 1.0, 0.876, 0.2401, -0.15, 1.0, 0.8185, 0.3926, -0.15, 1.0, 0.7085, 0.5526, -0.15, 1.0, 0.6066, 0.7049, -0.15, 1.0, 0.5075, 0.7691, -0.15, 1.0, 0.4697, 0.7323, -0.15, 1.0, 0.5162, 0.6649, -0.15, 1.0, 0.6255, 0.5639, -0.15, 1.0, 0.738, 0.3761, -0.15, 1.0, 0.7968, 0.1694, -0.15, 1.0, 0.7997, -0.04139, -0.15, 1.0, 0.7486, -0.2417, -0.15, 1.0, 0.6492, -0.4182, -0.15, 1.0, 0.5101, -0.5598, -0.15, 1.0, 0.3424, -0.6583, -0.15, 1.0, 0.1589, -0.7086, -0.15, 1.0, -0.02733, -0.7093, -0.15, 1.0, -0.2034, -0.6625, -0.15, 1.0, -0.3393, -0.5438, -0.15, 1.0, -0.4558, -0.4268, -0.15, 1.0, -0.5358, -0.2869, -0.15, 1.0, -0.5756, -0.1346, -0.15, 1.0, -0.5742, 0.01891, -0.15, 1.0, -0.5338, 0.163, -0.15, 1.0, -0.4592, 0.2882, -0.15, 1.0, -0.3572, 0.3868, -0.15, 1.0, -0.2364, 0.4534, -0.15, 1.0, -0.1061, 0.4851, -0.15, 1.0, 0.02415, 0.4817, -0.15, 1.0, 0.1452, 0.4454, -0.15, 1.0, 0.2492, 0.3806, -0.15, 1.0, 0.3299, 0.2937, -0.15, 1.0, 0.3831, 0.192, -0.15, 1.0, 0.4068, 0.08362, -0.15, 1.0, 0.4014, -0.02329, -0.15, 1.0, 0.3691, -0.1213, -0.15, 1.0, 0.3142, -0.2041, -0.15, 1.0, 0.2423, -0.2669, -0.15, 1.0, 0.1567, -0.3004, -0.15, 1.0, 0.06906, -0.3023, -0.15, 1.0, -0.009502, -0.2952, -0.15, 1.0, -0.07996, -0.2687, -0.15, 1.0, -0.1378, -0.2264, -0.15, 1.0, -0.18, -0.1729, -0.15, 1.0, -0.2048, -0.1134, -0.15, 1.0, -0.2143, -0.0679, -0.15, 1.0, -0.2113, -0.02099, -0.15, 1.0, -0.1886, 0.02784, -0.15, 1.0, -0.1552, 0.06162, -0.15, 1.0, -0.1174, 0.07886, -0.15, 1.0, -0.07905, 0.08001, -0.15, 1.0, -0.04228, 0.06921, -0.15, 1.0, -0.02449, 0.03716, -0.1498, 1.0, -0.01531, 0.01539, -0.1309, 1.0, -0.01531, 0.01539, -0.001267, 1.0, -0.01531, 0.01539, -0.001267, 1.0, -0.01531, 0.01539, 2.082, 1.0])
_sp.use_cyclic_u = True
_sp = cu_spiral_001.splines.new('POLY'); _sp.points.add(119)
_sp.points.foreach_set('co', [0.02027, 0.02093, 2.101, 1.0, 0.02227, 0.02293, 2.112, 1.0, 0.01922, 0.01988, 2.123, 1.0, 0.01343, 0.01409, 2.135, 1.0, 0.000382, 0.001042, 2.14, 1.0, -0.01224, -0.01158, 2.138, 1.0, -0.02014, -0.01948, 2.126, 1.0, -0.02182, -0.02116, 2.111, 1.0, -0.01908, -0.01842, 2.096, 1.0, -0.0154, -0.01474, 2.084, 1.0, -0.0154, -0.01474, 0.001223, 1.0, -0.0154, -0.01474, 0.001223, 1.0, -0.0154, -0.01474, -0.1363, 1.0, -0.02739, -0.01202, -0.15, 1.0, -0.04327, -0.01802, -0.1504, 1.0, -0.06863, -0.03935, -0.15, 1.0, -0.07824, -0.06664, -0.15, 1.0, -0.06234, -0.1197, -0.15, 1.0, -0.02759, -0.1619, -0.15, 1.0, 0.006036, -0.1779, -0.15, 1.0, 0.04937, -0.1934, -0.15, 1.0, 0.1096, -0.1995, -0.15, 1.0, 0.1829, -0.1874, -0.15, 1.0, 0.2373, -0.1552, -0.15, 1.0, 0.2836, -0.1063, -0.15, 1.0, 0.3167, -0.04288, -0.15, 1.0, 0.3323, 0.03121, -0.15, 1.0, 0.3269, 0.1109, -0.15, 1.0, 0.299, 0.1903, -0.15, 1.0, 0.2484, 0.2627, -0.15, 1.0, 0.1462, 0.3403, -0.15, 1.0, 0.05787, 0.3798, -0.15, 1.0, -0.04199, 0.3951, -0.15, 1.0, -0.1465, 0.3828, -0.15, 1.0, -0.2517, 0.3235, -0.15, 1.0, -0.3421, 0.2545, -0.15, 1.0, -0.4137, 0.1607, -0.15, 1.0, -0.4597, 0.04741, -0.15, 1.0, -0.4747, -0.07822, -0.15, 1.0, -0.4462, -0.2191, -0.15, 1.0, -0.392, -0.3428, -0.15, 1.0, -0.2999, -0.4405, -0.15, 1.0, -0.1836, -0.5248, -0.15, 1.0, -0.04537, -0.5771, -0.15, 1.0, 0.106, -0.5919, -0.15, 1.0, 0.2602, -0.5658, -0.15, 1.0, 0.4061, -0.4985, -0.15, 1.0, 0.5326, -0.3926, -0.15, 1.0, 0.6295, -0.2539, -0.15, 1.0, 0.6883, -0.09071, -0.15, 1.0, 0.7027, 0.08645, -0.15, 1.0, 0.6697, 0.2655, -0.15, 1.0, 0.5893, 0.4335, -0.15, 1.0, 0.4651, 0.578, -0.15, 1.0, 0.282, 0.7204, -0.15, 1.0, 0.09385, 0.7856, -0.15, 1.0, -0.1091, 0.7998, -0.15, 1.0, -0.3129, 0.7599, -0.15, 1.0, -0.5032, 0.6664, -0.15, 1.0, -0.6694, 0.5201, -0.15, 1.0, -0.8025, 0.3073, -0.15, 1.0, -0.8668, 0.09049, -0.15, 1.0, -0.8808, -0.1382, -0.15, 1.0, -0.8339, -0.3669, -0.15, 1.0, -0.7544, -0.5117, -0.15, 1.0, -0.6523, -0.6643, -0.15, 1.0, -0.518, -0.7699, -0.15, 1.0, -0.4189, -0.8278, -0.15, 1.0, -0.3874, -0.7979, -0.15, 1.0, -0.4223, -0.7358, -0.15, 1.0, -0.5447, -0.6512, -0.15, 1.0, -0.6826, -0.4811, -0.15, 1.0, -0.7699, -0.2847, -0.15, 1.0, -0.8024, -0.07649, -0.15, 1.0, -0.78, 0.129, -0.15, 1.0, -0.6715, 0.3371, -0.15, 1.0, -0.5499, 0.4931, -0.15, 1.0, -0.4016, 0.6141, -0.15, 1.0, -0.2192, 0.7053, -0.15, 1.0, -0.04659, 0.7051, -0.15, 1.0, 0.1343, 0.6835, -0.15, 1.0, 0.3127, 0.6007, -0.15, 1.0, 0.4173, 0.4857, -0.15, 1.0, 0.5163, 0.3584, -0.15, 1.0, 0.5771, 0.2132, -0.15, 1.0, 0.5973, 0.0611, -0.15, 1.0, 0.5776, -0.08722, -0.15, 1.0, 0.5214, -0.2217, -0.15, 1.0, 0.4343, -0.3337, -0.15, 1.0, 0.324, -0.4166, -0.15, 1.0, 0.1995, -0.4664, -0.15, 1.0, 0.07009, -0.4813, -0.15, 1.0, -0.05486, -0.4624, -0.15, 1.0, -0.1669, -0.4129, -0.15, 1.0, -0.2591, -0.3382, -0.15, 1.0, -0.3416, -0.2372, -0.15, 1.0, -0.3803, -0.1333, -0.15, 1.0, -0.39, -0.02669, -0.15, 1.0, -0.3718, 0.0749, -0.15, 1.0, -0.3291, 0.1646, -0.15, 1.0, -0.2512, 0.2291, -0.15, 1.0, -0.1712, 0.2744, -0.15, 1.0, -0.08474, 0.2885, -0.15, 1.0, -0.00596, 0.2926, -0.15, 1.0, 0.06753, 0.2763, -0.15, 1.0, 0.1308, 0.2426, -0.15, 1.0, 0.1801, 0.1955, -0.15, 1.0, 0.213, 0.1401, -0.15, 1.0, 0.2288, 0.09637, -0.15, 1.0, 0.2325, 0.04951, -0.15, 1.0, 0.2169, -0.002026, -0.15, 1.0, 0.1885, -0.04016, -0.15, 1.0, 0.1536, -0.06256, -0.15, 1.0, 0.08914, -0.05293, -0.1498, 1.0, 0.0553, -0.01737, -0.1354, 1.0, 0.02311, 0.01179, -0.1337, 1.0, 0.01561, 0.01559, -0.1236, 1.0, 0.01474, 0.01578, 0.001314, 1.0, 0.01474, 0.01578, 0.001314, 1.0, 0.01474, 0.01578, 2.084, 1.0])
_sp.use_cyclic_u = True
_sp = cu_spiral_001.splines.new('POLY'); _sp.points.add(0)
_sp.points.foreach_set('co', [-0.01531, 0.01539, -0.1309, 1.0])
_sp = cu_spiral_001.splines.new('POLY'); _sp.points.add(0)
_sp.points.foreach_set('co', [0.01598, -0.01643, 2.082, 1.0])
_sp = cu_spiral_001.splines.new('POLY'); _sp.points.add(0)
_sp.points.foreach_set('co', [-0.01531, 0.01539, 2.082, 1.0])
_sp = cu_spiral_001.splines.new('POLY'); _sp.points.add(0)
_sp.points.foreach_set('co', [-0.0154, -0.01474, 2.084, 1.0])
_sp = cu_spiral_001.splines.new('POLY'); _sp.points.add(0)
_sp.points.foreach_set('co', [0.01474, 0.01578, 2.084, 1.0])
cu_spiral_001.materials.append(mat_material_004)
cu_spiral_001.use_path_clamp = True
cu_spiral_001.bevel_resolution = 3
cu_spiral_001.bevel_depth = 0.015
cu_spiral_001.fill_mode = 'FULL'
cu_spiral_001.twist_smooth = 20.16

# ---- objects
ob_lavatankpumps_heatpipe = bpy.data.objects.new('LavaTankPumps-HeatPipe', cu_spiral_001)
ob_radpanel = bpy.data.objects.new('RadPanel', me_plane)
ob_lavatankpumps_radreservoir = bpy.data.objects.new('LavaTankPumps-RadReservoir', me_cylinder_008)
ob_radpanel_heatpipebranches = bpy.data.objects.new('RadPanel-HeatPipeBranches', me_cylinder_007)

# ---- transforms, parenting, visibility, modifiers, constraints
ob_lavatankpumps_heatpipe.location = (-0.2823, -0.009163, 0.5748)
ob_lavatankpumps_heatpipe.lineart.crease_threshold = 0.0
ob_radpanel.parent = ob_lavatankpumps_heatpipe
ob_radpanel.matrix_parent_inverse = Matrix(((1.0, 0.0, 0.0, 0.2823), (0.0, 1.0, 0.0, 0.009163), (0.0, 0.0, 1.0, -0.5748), (0.0, 0.0, 0.0, 1.0)))
ob_radpanel.location = (-0.3179, 0.003352, 1.468)
ob_radpanel.rotation_euler = (1.571, -0.0, 0.0)
ob_radpanel.scale = (2.396, 1.545, 1.0)
ob_radpanel.lineart.crease_threshold = 0.0
ob_lavatankpumps_radreservoir.location = (-0.2828, -0.01038, 0.432)
ob_lavatankpumps_radreservoir.scale = (1.0, 1.0, 0.9711)
ob_lavatankpumps_radreservoir.lineart.crease_threshold = 0.0
_m = ob_lavatankpumps_radreservoir.modifiers.new('EdgeSplit', 'EDGE_SPLIT')
ob_radpanel_heatpipebranches.parent = ob_lavatankpumps_heatpipe
ob_radpanel_heatpipebranches.matrix_parent_inverse = Matrix(((1.0, 0.0, 0.0, 0.2823), (0.0, 1.0, 0.0, 0.009163), (0.0, 0.0, 1.0, -0.5748), (0.0, 0.0, 0.0, 1.0)))
ob_radpanel_heatpipebranches.location = (0.8857, 0.007653, 0.7468)
ob_radpanel_heatpipebranches.lineart.crease_threshold = 0.0
_m = ob_radpanel_heatpipebranches.modifiers.new('Array', 'ARRAY')
_m.count = 25
_m.use_constant_offset = True
_m.constant_offset_displace = (0.0, 0.0, 0.0768)
_m.use_relative_offset = False
_m = ob_radpanel_heatpipebranches.modifiers.new('Mirror', 'MIRROR')
_m.mirror_object = ob_lavatankpumps_radreservoir
_m = ob_radpanel_heatpipebranches.modifiers.new('EdgeSplit', 'EDGE_SPLIT')

# ---- collection membership
col_collection_1.objects.link(ob_lavatankpumps_heatpipe)
col_collection_1.objects.link(ob_radpanel)
col_collection_1.objects.link(ob_lavatankpumps_radreservoir)
col_collection_1.objects.link(ob_radpanel_heatpipebranches)

# ---- scene / render settings (as saved in the file)
scene.frame_start = 1; scene.frame_end = 250; scene.frame_set(1)
scene.render.engine = 'BLENDER_EEVEE_NEXT'
scene.render.resolution_percentage = 50
scene.render.dither_intensity = 0.0
scene.cycles.use_denoising = False
scene.cycles.samples = 128
scene.cycles.sampling_pattern = 'TABULATED_SOBOL'
scene.cycles.light_sampling_threshold = 0.0
scene.cycles.use_adaptive_sampling = False
scene.cycles.use_light_tree = False
scene.cycles.blur_glossy = 0.0
scene.cycles.sample_clamp_indirect = 0.0
scene.view_settings.view_transform = 'Standard'
bpy.context.view_layer.update()

# ---- added for rendering (the .blend has no active camera and no usable light): camera, sun
cam_auto = bpy.data.cameras.new('AutoCamera')
cam_auto.lens = 50.0
cam_auto.sensor_width = 36.0
cam_auto.clip_end = 1000.0
ob_auto_camera = bpy.data.objects.new('AutoCamera', cam_auto)
scene.collection.objects.link(ob_auto_camera)
ob_auto_camera.location = (7.30068, -9.13754, 6.99524)
ob_auto_camera.rotation_euler = (1.09748, -7.21219e-08, 0.694738)
scene.camera = ob_auto_camera
light_auto_sun = bpy.data.lights.new('AutoSun', 'SUN')
light_auto_sun.energy = 3.0
light_auto_sun.angle = 0.0523599
ob_auto_sun = bpy.data.objects.new('AutoSun', light_auto_sun)
scene.collection.objects.link(ob_auto_sun)
ob_auto_sun.rotation_euler = (0.872665, 0.174533, 0.523599)
bpy.context.view_layer.update()
